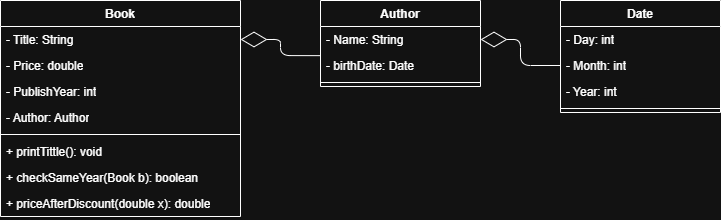

The diagram above was exported from draw.io. Its source (the exported page's mxGraphModel, read from the mxfile embedded in the PNG):
<mxGraphModel dx="1260" dy="513" grid="1" gridSize="10" guides="1" tooltips="1" connect="1" arrows="1" fold="1" page="1" pageScale="1" pageWidth="1169" pageHeight="827" math="0" shadow="0">
  <root>
    <mxCell id="0" />
    <mxCell id="1" parent="0" />
    <mxCell id="6u-RNnK35OIr04vUwTYv-25" parent="1" style="swimlane;fontStyle=1;align=center;verticalAlign=top;childLayout=stackLayout;horizontal=1;startSize=26;horizontalStack=0;resizeParent=1;resizeParentMax=0;resizeLast=0;collapsible=1;marginBottom=0;whiteSpace=wrap;html=1;" value="Date" vertex="1">
      <mxGeometry height="112" width="160" x="720" y="160" as="geometry" />
    </mxCell>
    <mxCell id="6u-RNnK35OIr04vUwTYv-26" parent="6u-RNnK35OIr04vUwTYv-25" style="text;strokeColor=none;fillColor=none;align=left;verticalAlign=top;spacingLeft=4;spacingRight=4;overflow=hidden;rotatable=0;points=[[0,0.5],[1,0.5]];portConstraint=eastwest;whiteSpace=wrap;html=1;" value="- Day: int" vertex="1">
      <mxGeometry height="26" width="160" y="26" as="geometry" />
    </mxCell>
    <mxCell id="6u-RNnK35OIr04vUwTYv-33" parent="6u-RNnK35OIr04vUwTYv-25" style="text;strokeColor=none;fillColor=none;align=left;verticalAlign=top;spacingLeft=4;spacingRight=4;overflow=hidden;rotatable=0;points=[[0,0.5],[1,0.5]];portConstraint=eastwest;whiteSpace=wrap;html=1;" value="- Month: int" vertex="1">
      <mxGeometry height="26" width="160" y="52" as="geometry" />
    </mxCell>
    <mxCell id="6u-RNnK35OIr04vUwTYv-34" parent="6u-RNnK35OIr04vUwTYv-25" style="text;strokeColor=none;fillColor=none;align=left;verticalAlign=top;spacingLeft=4;spacingRight=4;overflow=hidden;rotatable=0;points=[[0,0.5],[1,0.5]];portConstraint=eastwest;whiteSpace=wrap;html=1;" value="- Year: int" vertex="1">
      <mxGeometry height="26" width="160" y="78" as="geometry" />
    </mxCell>
    <mxCell id="6u-RNnK35OIr04vUwTYv-27" parent="6u-RNnK35OIr04vUwTYv-25" style="line;strokeWidth=1;fillColor=none;align=left;verticalAlign=middle;spacingTop=-1;spacingLeft=3;spacingRight=3;rotatable=0;labelPosition=right;points=[];portConstraint=eastwest;strokeColor=inherit;" value="" vertex="1">
      <mxGeometry height="8" width="160" y="104" as="geometry" />
    </mxCell>
    <mxCell id="6u-RNnK35OIr04vUwTYv-36" parent="1" style="swimlane;fontStyle=1;align=center;verticalAlign=top;childLayout=stackLayout;horizontal=1;startSize=26;horizontalStack=0;resizeParent=1;resizeParentMax=0;resizeLast=0;collapsible=1;marginBottom=0;whiteSpace=wrap;html=1;" value="Author" vertex="1">
      <mxGeometry height="86" width="160" x="480" y="160" as="geometry" />
    </mxCell>
    <mxCell id="6u-RNnK35OIr04vUwTYv-37" parent="6u-RNnK35OIr04vUwTYv-36" style="text;strokeColor=none;fillColor=none;align=left;verticalAlign=top;spacingLeft=4;spacingRight=4;overflow=hidden;rotatable=0;points=[[0,0.5],[1,0.5]];portConstraint=eastwest;whiteSpace=wrap;html=1;" value="- Name: String" vertex="1">
      <mxGeometry height="26" width="160" y="26" as="geometry" />
    </mxCell>
    <mxCell id="56QmpzLHP-XGAvT8f_k5-2" parent="6u-RNnK35OIr04vUwTYv-36" style="text;strokeColor=none;fillColor=none;align=left;verticalAlign=top;spacingLeft=4;spacingRight=4;overflow=hidden;rotatable=0;points=[[0,0.5],[1,0.5]];portConstraint=eastwest;whiteSpace=wrap;html=1;" value="- birthDate: Date" vertex="1">
      <mxGeometry height="26" width="160" y="52" as="geometry" />
    </mxCell>
    <mxCell id="6u-RNnK35OIr04vUwTYv-38" parent="6u-RNnK35OIr04vUwTYv-36" style="line;strokeWidth=1;fillColor=none;align=left;verticalAlign=middle;spacingTop=-1;spacingLeft=3;spacingRight=3;rotatable=0;labelPosition=right;points=[];portConstraint=eastwest;strokeColor=inherit;" value="" vertex="1">
      <mxGeometry height="8" width="160" y="78" as="geometry" />
    </mxCell>
    <mxCell id="56QmpzLHP-XGAvT8f_k5-1" edge="1" parent="1" source="6u-RNnK35OIr04vUwTYv-33" style="endArrow=diamondThin;endFill=0;endSize=24;html=1;rounded=1;entryX=1;entryY=0.5;entryDx=0;entryDy=0;exitX=0;exitY=0.5;exitDx=0;exitDy=0;edgeStyle=orthogonalEdgeStyle;" target="6u-RNnK35OIr04vUwTYv-37" value="">
      <mxGeometry relative="1" width="160" as="geometry">
        <mxPoint x="680" y="300" as="sourcePoint" />
        <mxPoint x="840" y="300" as="targetPoint" />
      </mxGeometry>
    </mxCell>
    <mxCell id="56QmpzLHP-XGAvT8f_k5-3" parent="1" style="swimlane;fontStyle=1;align=center;verticalAlign=top;childLayout=stackLayout;horizontal=1;startSize=26;horizontalStack=0;resizeParent=1;resizeParentMax=0;resizeLast=0;collapsible=1;marginBottom=0;whiteSpace=wrap;html=1;" value="Book" vertex="1">
      <mxGeometry height="216" width="240" x="160" y="160" as="geometry" />
    </mxCell>
    <mxCell id="56QmpzLHP-XGAvT8f_k5-4" parent="56QmpzLHP-XGAvT8f_k5-3" style="text;strokeColor=none;fillColor=none;align=left;verticalAlign=top;spacingLeft=4;spacingRight=4;overflow=hidden;rotatable=0;points=[[0,0.5],[1,0.5]];portConstraint=eastwest;whiteSpace=wrap;html=1;" value="- Title: String" vertex="1">
      <mxGeometry height="26" width="240" y="26" as="geometry" />
    </mxCell>
    <mxCell id="56QmpzLHP-XGAvT8f_k5-5" parent="56QmpzLHP-XGAvT8f_k5-3" style="text;strokeColor=none;fillColor=none;align=left;verticalAlign=top;spacingLeft=4;spacingRight=4;overflow=hidden;rotatable=0;points=[[0,0.5],[1,0.5]];portConstraint=eastwest;whiteSpace=wrap;html=1;" value="- Price: double" vertex="1">
      <mxGeometry height="26" width="240" y="52" as="geometry" />
    </mxCell>
    <mxCell id="56QmpzLHP-XGAvT8f_k5-8" parent="56QmpzLHP-XGAvT8f_k5-3" style="text;strokeColor=none;fillColor=none;align=left;verticalAlign=top;spacingLeft=4;spacingRight=4;overflow=hidden;rotatable=0;points=[[0,0.5],[1,0.5]];portConstraint=eastwest;whiteSpace=wrap;html=1;" value="- PublishYear: int" vertex="1">
      <mxGeometry height="26" width="240" y="78" as="geometry" />
    </mxCell>
    <mxCell id="56QmpzLHP-XGAvT8f_k5-9" parent="56QmpzLHP-XGAvT8f_k5-3" style="text;strokeColor=none;fillColor=none;align=left;verticalAlign=top;spacingLeft=4;spacingRight=4;overflow=hidden;rotatable=0;points=[[0,0.5],[1,0.5]];portConstraint=eastwest;whiteSpace=wrap;html=1;" value="- Author: Author" vertex="1">
      <mxGeometry height="26" width="240" y="104" as="geometry" />
    </mxCell>
    <mxCell id="56QmpzLHP-XGAvT8f_k5-6" parent="56QmpzLHP-XGAvT8f_k5-3" style="line;strokeWidth=1;fillColor=none;align=left;verticalAlign=middle;spacingTop=-1;spacingLeft=3;spacingRight=3;rotatable=0;labelPosition=right;points=[];portConstraint=eastwest;strokeColor=inherit;" value="" vertex="1">
      <mxGeometry height="8" width="240" y="130" as="geometry" />
    </mxCell>
    <mxCell id="56QmpzLHP-XGAvT8f_k5-10" parent="56QmpzLHP-XGAvT8f_k5-3" style="text;strokeColor=none;fillColor=none;align=left;verticalAlign=top;spacingLeft=4;spacingRight=4;overflow=hidden;rotatable=0;points=[[0,0.5],[1,0.5]];portConstraint=eastwest;whiteSpace=wrap;html=1;" value="+ printTittle(): void" vertex="1">
      <mxGeometry height="26" width="240" y="138" as="geometry" />
    </mxCell>
    <mxCell id="56QmpzLHP-XGAvT8f_k5-11" parent="56QmpzLHP-XGAvT8f_k5-3" style="text;strokeColor=none;fillColor=none;align=left;verticalAlign=top;spacingLeft=4;spacingRight=4;overflow=hidden;rotatable=0;points=[[0,0.5],[1,0.5]];portConstraint=eastwest;whiteSpace=wrap;html=1;" value="+ checkSameYear(Book b): boolean" vertex="1">
      <mxGeometry height="26" width="240" y="164" as="geometry" />
    </mxCell>
    <mxCell id="56QmpzLHP-XGAvT8f_k5-12" parent="56QmpzLHP-XGAvT8f_k5-3" style="text;strokeColor=none;fillColor=none;align=left;verticalAlign=top;spacingLeft=4;spacingRight=4;overflow=hidden;rotatable=0;points=[[0,0.5],[1,0.5]];portConstraint=eastwest;whiteSpace=wrap;html=1;" value="+ priceAfterDiscount(double x): double" vertex="1">
      <mxGeometry height="26" width="240" y="190" as="geometry" />
    </mxCell>
    <mxCell id="56QmpzLHP-XGAvT8f_k5-7" edge="1" parent="1" source="56QmpzLHP-XGAvT8f_k5-2" style="endArrow=diamondThin;endFill=0;endSize=24;html=1;rounded=1;entryX=1;entryY=0.5;entryDx=0;entryDy=0;exitX=-0.003;exitY=0.121;exitDx=0;exitDy=0;edgeStyle=orthogonalEdgeStyle;exitPerimeter=0;" target="56QmpzLHP-XGAvT8f_k5-4" value="">
      <mxGeometry relative="1" width="160" as="geometry">
        <mxPoint x="500" y="359" as="sourcePoint" />
        <mxPoint x="300" y="333" as="targetPoint" />
      </mxGeometry>
    </mxCell>
  </root>
</mxGraphModel>